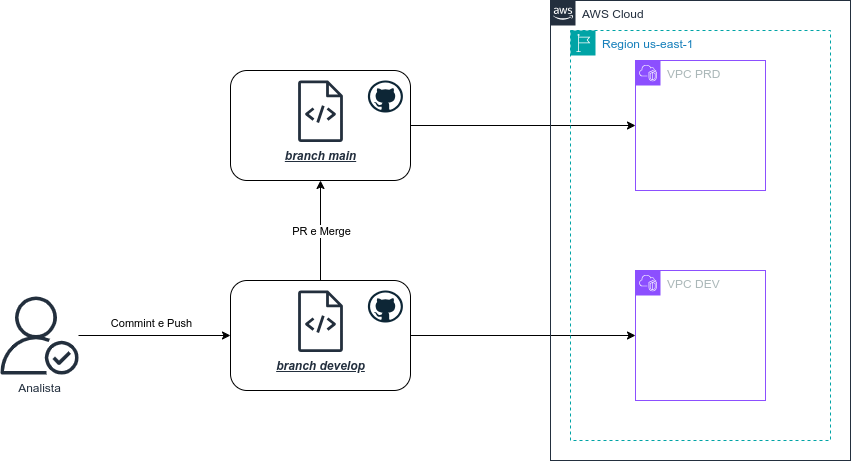

The diagram above was exported from draw.io. Its source (the exported page's mxGraphModel, read from the mxfile embedded in the PNG):
<mxGraphModel dx="1967" dy="795" grid="1" gridSize="10" guides="1" tooltips="1" connect="1" arrows="1" fold="1" page="1" pageScale="1" pageWidth="850" pageHeight="1100" math="0" shadow="0">
  <root>
    <mxCell id="0" />
    <mxCell id="1" parent="0" />
    <mxCell id="23" style="edgeStyle=none;html=1;" edge="1" parent="1" target="21">
      <mxGeometry relative="1" as="geometry">
        <mxPoint x="290" y="265" as="sourcePoint" />
      </mxGeometry>
    </mxCell>
    <mxCell id="24" style="edgeStyle=none;html=1;" edge="1" parent="1" source="13" target="22">
      <mxGeometry relative="1" as="geometry" />
    </mxCell>
    <mxCell id="29" style="edgeStyle=none;html=1;entryX=0.5;entryY=1;entryDx=0;entryDy=0;" edge="1" parent="1" source="13">
      <mxGeometry relative="1" as="geometry">
        <mxPoint x="200" y="320" as="targetPoint" />
      </mxGeometry>
    </mxCell>
    <mxCell id="30" value="PR e Merge" style="edgeLabel;html=1;align=center;verticalAlign=middle;resizable=0;points=[];" vertex="1" connectable="0" parent="29">
      <mxGeometry x="0.28" y="1" relative="1" as="geometry">
        <mxPoint x="1" y="14" as="offset" />
      </mxGeometry>
    </mxCell>
    <mxCell id="13" value="" style="rounded=1;whiteSpace=wrap;html=1;" parent="1" vertex="1">
      <mxGeometry x="110" y="420" width="180" height="110" as="geometry" />
    </mxCell>
    <mxCell id="14" value="" style="dashed=0;outlineConnect=0;html=1;align=center;labelPosition=center;verticalLabelPosition=bottom;verticalAlign=top;shape=mxgraph.weblogos.github" parent="1" vertex="1">
      <mxGeometry x="247.39999999999998" y="430" width="35" height="32" as="geometry" />
    </mxCell>
    <mxCell id="15" value="&lt;div&gt;&lt;b&gt;&lt;i&gt;&lt;u&gt;branch develop&lt;/u&gt;&lt;/i&gt;&lt;/b&gt;&lt;/div&gt;" style="sketch=0;outlineConnect=0;fontColor=#232F3E;gradientColor=none;fillColor=#232F3D;strokeColor=none;dashed=0;verticalLabelPosition=bottom;verticalAlign=top;align=center;html=1;fontSize=12;fontStyle=0;aspect=fixed;pointerEvents=1;shape=mxgraph.aws4.source_code;" parent="1" vertex="1">
      <mxGeometry x="177.5" y="430" width="45" height="61.58" as="geometry" />
    </mxCell>
    <mxCell id="17" value="AWS Cloud" style="points=[[0,0],[0.25,0],[0.5,0],[0.75,0],[1,0],[1,0.25],[1,0.5],[1,0.75],[1,1],[0.75,1],[0.5,1],[0.25,1],[0,1],[0,0.75],[0,0.5],[0,0.25]];outlineConnect=0;gradientColor=none;html=1;whiteSpace=wrap;fontSize=12;fontStyle=0;container=1;pointerEvents=0;collapsible=0;recursiveResize=0;shape=mxgraph.aws4.group;grIcon=mxgraph.aws4.group_aws_cloud_alt;strokeColor=#232F3E;fillColor=none;verticalAlign=top;align=left;spacingLeft=30;fontColor=#232F3E;dashed=0;" vertex="1" parent="1">
      <mxGeometry x="430" y="140" width="300" height="460" as="geometry" />
    </mxCell>
    <mxCell id="20" value="Region us-east-1" style="points=[[0,0],[0.25,0],[0.5,0],[0.75,0],[1,0],[1,0.25],[1,0.5],[1,0.75],[1,1],[0.75,1],[0.5,1],[0.25,1],[0,1],[0,0.75],[0,0.5],[0,0.25]];outlineConnect=0;gradientColor=none;html=1;whiteSpace=wrap;fontSize=12;fontStyle=0;container=1;pointerEvents=0;collapsible=0;recursiveResize=0;shape=mxgraph.aws4.group;grIcon=mxgraph.aws4.group_region;strokeColor=#00A4A6;fillColor=none;verticalAlign=top;align=left;spacingLeft=30;fontColor=#147EBA;dashed=1;" vertex="1" parent="17">
      <mxGeometry x="20" y="30" width="260" height="410" as="geometry" />
    </mxCell>
    <mxCell id="21" value="VPC PRD" style="points=[[0,0],[0.25,0],[0.5,0],[0.75,0],[1,0],[1,0.25],[1,0.5],[1,0.75],[1,1],[0.75,1],[0.5,1],[0.25,1],[0,1],[0,0.75],[0,0.5],[0,0.25]];outlineConnect=0;gradientColor=none;html=1;whiteSpace=wrap;fontSize=12;fontStyle=0;container=1;pointerEvents=0;collapsible=0;recursiveResize=0;shape=mxgraph.aws4.group;grIcon=mxgraph.aws4.group_vpc2;strokeColor=#8C4FFF;fillColor=none;verticalAlign=top;align=left;spacingLeft=30;fontColor=#AAB7B8;dashed=0;" vertex="1" parent="20">
      <mxGeometry x="65" y="30" width="130" height="130" as="geometry" />
    </mxCell>
    <mxCell id="22" value="VPC DEV" style="points=[[0,0],[0.25,0],[0.5,0],[0.75,0],[1,0],[1,0.25],[1,0.5],[1,0.75],[1,1],[0.75,1],[0.5,1],[0.25,1],[0,1],[0,0.75],[0,0.5],[0,0.25]];outlineConnect=0;gradientColor=none;html=1;whiteSpace=wrap;fontSize=12;fontStyle=0;container=1;pointerEvents=0;collapsible=0;recursiveResize=0;shape=mxgraph.aws4.group;grIcon=mxgraph.aws4.group_vpc2;strokeColor=#8C4FFF;fillColor=none;verticalAlign=top;align=left;spacingLeft=30;fontColor=#AAB7B8;dashed=0;" vertex="1" parent="20">
      <mxGeometry x="65" y="239.99999999999997" width="130" height="130" as="geometry" />
    </mxCell>
    <mxCell id="27" style="edgeStyle=none;html=1;" edge="1" parent="1" source="25" target="13">
      <mxGeometry relative="1" as="geometry" />
    </mxCell>
    <mxCell id="28" value="Commint e Push" style="edgeLabel;html=1;align=center;verticalAlign=middle;resizable=0;points=[];" vertex="1" connectable="0" parent="27">
      <mxGeometry x="-0.5789" y="-2" relative="1" as="geometry">
        <mxPoint x="40" y="-15" as="offset" />
      </mxGeometry>
    </mxCell>
    <mxCell id="25" value="Analista" style="sketch=0;outlineConnect=0;fontColor=#232F3E;gradientColor=none;fillColor=#232F3D;strokeColor=none;dashed=0;verticalLabelPosition=bottom;verticalAlign=top;align=center;html=1;fontSize=12;fontStyle=0;aspect=fixed;pointerEvents=1;shape=mxgraph.aws4.authenticated_user;" vertex="1" parent="1">
      <mxGeometry x="-120" y="436" width="78" height="78" as="geometry" />
    </mxCell>
    <mxCell id="33" value="" style="rounded=1;whiteSpace=wrap;html=1;" vertex="1" parent="1">
      <mxGeometry x="110" y="210" width="180" height="110" as="geometry" />
    </mxCell>
    <mxCell id="34" value="" style="dashed=0;outlineConnect=0;html=1;align=center;labelPosition=center;verticalLabelPosition=bottom;verticalAlign=top;shape=mxgraph.weblogos.github" vertex="1" parent="1">
      <mxGeometry x="247.39999999999998" y="220" width="35" height="32" as="geometry" />
    </mxCell>
    <mxCell id="35" value="&lt;div&gt;&lt;b&gt;&lt;i&gt;&lt;u&gt;branch main&lt;/u&gt;&lt;/i&gt;&lt;/b&gt;&lt;/div&gt;" style="sketch=0;outlineConnect=0;fontColor=#232F3E;gradientColor=none;fillColor=#232F3D;strokeColor=none;dashed=0;verticalLabelPosition=bottom;verticalAlign=top;align=center;html=1;fontSize=12;fontStyle=0;aspect=fixed;pointerEvents=1;shape=mxgraph.aws4.source_code;" vertex="1" parent="1">
      <mxGeometry x="177.5" y="220" width="45" height="61.58" as="geometry" />
    </mxCell>
  </root>
</mxGraphModel>